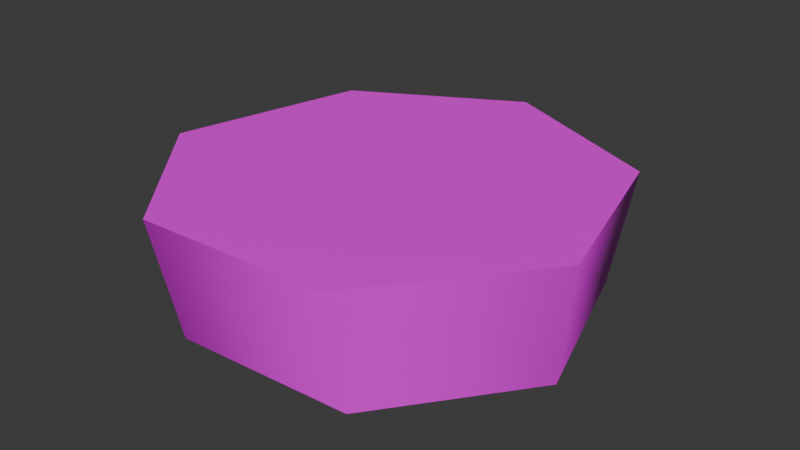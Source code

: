 # Source: drum.blend  (saved by Blender 5.1.29; exported with 4.5.12 LTS)
import bpy
from mathutils import Matrix  # noqa: F401  (used for matrix-valued properties, if any)

bpy.ops.wm.read_factory_settings(use_empty=True)
scene = bpy.context.scene
scene.name = 'Scene'

# ---- collections
col_collection = bpy.data.collections.new('Collection'); scene.collection.children.link(col_collection)

# ---- images (referenced by path relative to the original .blend; pixels are not part of the script)
import os
ASSET_DIR = os.environ.get("B2B_ASSET_DIR", "")  # directory of the original .blend (textures are referenced by path, not embedded)
HERE = os.path.dirname(os.path.abspath(__file__))  # packed textures are extracted next to this script under _unpacked/

def load_image(name, relpath, width, height, colorspace="sRGB"):
    """Load a texture the original file referenced (path relative to the .blend, or extracted next to this script)."""
    p = next((c for c in (os.path.join(HERE, relpath), os.path.join(ASSET_DIR, relpath)) if relpath and os.path.exists(c)), "")
    if p:
        img = bpy.data.images.load(p, check_existing=True)
        img.name = name
    else:  # same state as the original file: an image datablock whose file is absent (Cycles renders it pink)
        img = bpy.data.images.new(name, width, height)
        img.source = "FILE"
        img.filepath = "//" + (relpath or name)
    img.colorspace_settings.name = colorspace
    return img
img_drum = load_image('drum', 'textures/drum.png', 1024, 1024, 'sRGB')

# ---- materials (node trees are filled in below, after node groups)
mat_material_001 = bpy.data.materials.new('Material.001')

# ---- material node trees
mat_material_001.use_nodes = True; mat_material_001.node_tree.nodes.clear()
_N = mat_material_001.node_tree.nodes; _L = mat_material_001.node_tree.links
n0 = _N.new('ShaderNodeBsdfPrincipled'); n0.name = 'Principled BSDF'; n0.location = (-200, 100)
n1 = _N.new('ShaderNodeOutputMaterial'); n1.name = 'Material Output'; n1.location = (200, 100)
n2 = _N.new('ShaderNodeTexImage'); n2.name = 'Image Texture'; n2.location = (-490, 80)
n2.image = img_drum
n2.interpolation = 'Closest'
_L.new(n0.outputs[0], n1.inputs[0])
_L.new(n2.outputs[0], n0.inputs[0])
n1.is_active_output = True

# ---- world
world_world = bpy.data.worlds.new('World'); scene.world = world_world
world_world.use_nodes = True; world_world.node_tree.nodes.clear()
_N = world_world.node_tree.nodes; _L = world_world.node_tree.links
n0 = _N.new('ShaderNodeOutputWorld'); n0.name = 'World Output'; n0.location = (200, 100)
n1 = _N.new('ShaderNodeBackground'); n1.name = 'Background'; n1.location = (-200, 100)
n1.inputs[0].default_value = (0.05088, 0.05088, 0.05088, 1.0)
_L.new(n1.outputs[0], n0.inputs[0])
n0.is_active_output = True
world_world.color = (0.05088, 0.05088, 0.05088)
world_world.sun_shadow_jitter_overblur = 0.0

# ---- meshes
me_cylinder = bpy.data.meshes.new('Cylinder')
me_cylinder.from_pydata([(-0.001356, 0.162, 0.003772), (-0.009054, 0.1837, 0.09226), (0.1197, 0.1097, -0.0005954), (0.1341, 0.1176, 0.0931), (0.163, -0.02718, -0.001058), (0.1756, -0.03287, 0.09534), (0.08293, -0.1431, 0.00331), (0.08033, -0.1605, 0.09852), (-0.0602, -0.1508, 0.003815), (-0.06979, -0.1676, 0.0994), (-0.1554, -0.04694, 0.001588), (-0.1749, -0.04858, 0.09395), (-0.1347, 0.09224, -0.0005954), (-0.1407, 0.1122, 0.0918), (-0.001646, 0.1359, 0.004222), (0.1042, 0.09553, 0.0007844), (0.1396, -0.02189, 0.0007844), (0.07263, -0.1168, 0.004574), (-0.05238, -0.1298, 0.002536), (-0.1378, -0.04163, 0.002796), (-0.1194, 0.0818, 0.0009924), (-0.0107, 0.1549, 0.08213), (0.1145, 0.105, 0.08213), (0.1534, -0.02405, 0.08213), (0.07686, -0.1349, 0.08213), (-0.05758, -0.1442, 0.08213), (-0.1487, -0.0449, 0.08213), (-0.1278, 0.08823, 0.08213)], [], [(0, 1, 3, 2), (2, 3, 5, 4), (4, 5, 7, 6), (6, 7, 9, 8), (8, 9, 11, 10), (3, 11, 9, 5), (10, 11, 13, 12), (12, 13, 1, 0), (10, 12, 20, 19), (18, 19, 26, 25), (11, 3, 1, 13), (5, 9, 7), (6, 8, 18, 17), (12, 0, 14, 20), (2, 4, 16, 15), (8, 10, 19, 18), (0, 2, 15, 14), (4, 6, 17, 16), (16, 17, 24, 23), (14, 15, 22, 21), (19, 20, 27, 26), (17, 18, 25, 24), (15, 16, 23, 22), (20, 14, 21, 27), (26, 27, 25), (24, 25, 23), (21, 22, 23, 27), (25, 27, 23)])
me_cylinder.polygons.foreach_set('use_smooth', [True] * 28)
_k = set([(0, 2), (0, 12), (1, 3), (1, 13), (2, 4), (3, 5), (4, 6), (5, 7), (6, 8), (7, 9), (8, 10), (9, 11), (10, 12), (11, 13), (14, 15), (14, 20), (15, 16), (16, 17), (17, 18), (18, 19), (19, 20), (21, 22), (21, 27), (22, 23), (23, 24), (24, 25), (25, 26), (26, 27)])
me_cylinder.attributes.new('sharp_edge', 'BOOLEAN', 'EDGE').data.foreach_set('value', [ (min(e.vertices), max(e.vertices)) in _k for e in me_cylinder.edges])
_uv = me_cylinder.uv_layers.new(name='UVMap')
_uv.uv.foreach_set('vector', [2.236, 0.00244, 2.247, 0.7279, 1.7, 0.7279, 1.723, 0.00244, 1.723, 0.00244, 1.7, 0.7279, 1.129, 0.7279, 1.142, 0.00244, 1.142, 0.00244, 1.129, 0.7279, 0.5307, 0.7279, 0.5594, 0.00244, 0.5594, 0.00244, 0.5307, 0.7279, -0.0434, 0.7279, -0.0447, 0.00244, -0.0447, 0.00244, -0.0434, 0.7279, -0.6428, 0.7279, -0.6332, 0.00244, 0.3013, 0.3821, 0.3039, 0.3877, 0.3012, 0.3883, 0.2991, 0.3838, -0.6332, 0.00244, -0.6428, 0.7279, -1.239, 0.7279, -1.198, 0.00244, -1.198, 0.00244, -1.239, 0.7279, -1.753, 0.7279, -1.774, 0.00244, 0.7662, 0.8916, 0.7414, 0.8721, 0.7442, 0.8696, 0.7679, 0.8882, 0.7972, 0.897, 0.7679, 0.8882, 0.7751, 0.8724, 0.7993, 0.8789, 0.3039, 0.3877, 0.3013, 0.3821, 0.304, 0.3827, 0.3051, 0.3851, 0.2991, 0.3838, 0.3012, 0.3883, 0.2991, 0.3866, 0.8273, 0.8981, 0.7971, 0.9016, 0.7972, 0.897, 0.8265, 0.8929, 0.7414, 0.8721, 0.7285, 0.8456, 0.7329, 0.8457, 0.7442, 0.8696, 0.8649, 0.8677, 0.8504, 0.8854, 0.8483, 0.8824, 0.8625, 0.8664, 0.7971, 0.9016, 0.7662, 0.8916, 0.7679, 0.8882, 0.7972, 0.897, 0.8715, 0.8519, 0.8649, 0.8677, 0.8625, 0.8664, 0.8686, 0.8518, 0.8504, 0.8854, 0.8273, 0.8981, 0.8265, 0.8929, 0.8483, 0.8824, 0.8483, 0.8824, 0.8265, 0.8929, 0.8226, 0.8782, 0.8411, 0.8711, 0.8686, 0.8518, 0.8625, 0.8664, 0.8533, 0.8597, 0.8612, 0.8456, 0.7679, 0.8882, 0.7442, 0.8696, 0.7559, 0.8582, 0.7751, 0.8724, 0.8265, 0.8929, 0.7972, 0.897, 0.7993, 0.8789, 0.8226, 0.8782, 0.8625, 0.8664, 0.8483, 0.8824, 0.8411, 0.8711, 0.8533, 0.8597, 0.7442, 0.8696, 0.7329, 0.8457, 0.7434, 0.8394, 0.7559, 0.8582, 0.3051, 0.3836, 0.3069, 0.3821, 0.3051, 0.386, 0.3069, 0.3874, 0.3051, 0.386, 0.3092, 0.3869, 0.3092, 0.3826, 0.3103, 0.3848, 0.3092, 0.3869, 0.3069, 0.3821, 0.3051, 0.386, 0.3069, 0.3821, 0.3092, 0.3869])
me_cylinder.materials.append(mat_material_001)
me_cylinder.update()

# ---- objects
ob_cylinder = bpy.data.objects.new('Cylinder', me_cylinder)

# ---- transforms, parenting, visibility, modifiers, constraints
ob_cylinder.location = (0.0, 0.0, 0.0)

# ---- collection membership
col_collection.objects.link(ob_cylinder)

# ---- scene / render settings (as saved in the file)
scene.frame_start = 1; scene.frame_end = 250; scene.frame_set(1)
scene.render.engine = 'BLENDER_EEVEE_NEXT'
scene.render.bake_bias = 0.0
scene.render.bake_samples = 0
scene.cycles.sampling_pattern = 'TABULATED_SOBOL'
scene.eevee.use_volume_custom_range = False
bpy.context.view_layer.update()

# ---- added for rendering (the .blend has no active camera and no usable light): camera, sun
cam_auto = bpy.data.cameras.new('AutoCamera')
cam_auto.lens = 50.0
cam_auto.sensor_width = 36.0
cam_auto.clip_end = 1000.0
ob_auto_camera = bpy.data.objects.new('AutoCamera', cam_auto)
scene.collection.objects.link(ob_auto_camera)
ob_auto_camera.location = (0.468757, -0.55401, 0.423892)
ob_auto_camera.rotation_euler = (1.09748, -7.21219e-08, 0.694738)
scene.camera = ob_auto_camera
light_auto_sun = bpy.data.lights.new('AutoSun', 'SUN')
light_auto_sun.energy = 3.0
light_auto_sun.angle = 0.0523599
ob_auto_sun = bpy.data.objects.new('AutoSun', light_auto_sun)
scene.collection.objects.link(ob_auto_sun)
ob_auto_sun.rotation_euler = (0.872665, 0.174533, 0.523599)
bpy.context.view_layer.update()
